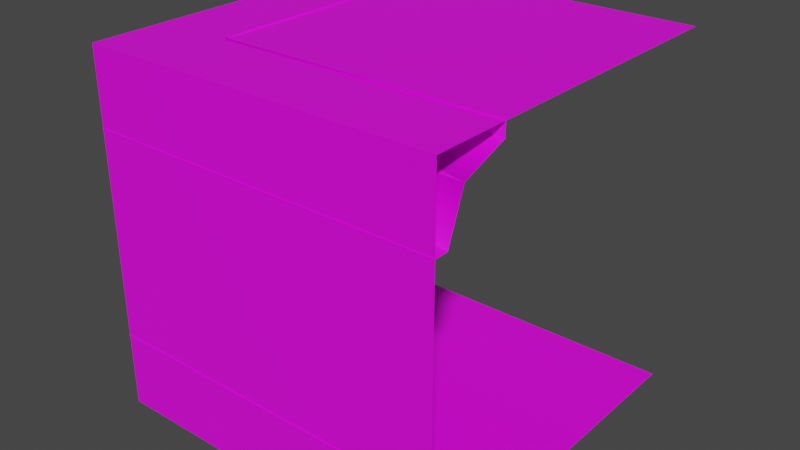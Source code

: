 # Source: corner_bot_left.blend  (saved by Blender 2.83.19; exported with 4.5.12 LTS)
import bpy
from mathutils import Matrix  # noqa: F401  (used for matrix-valued properties, if any)

bpy.ops.wm.read_factory_settings(use_empty=True)
scene = bpy.context.scene
scene.name = 'Scene'

# ---- collections
col_collection = bpy.data.collections.new('Collection'); scene.collection.children.link(col_collection)

# ---- images (referenced by path relative to the original .blend; pixels are not part of the script)
import os
ASSET_DIR = os.environ.get("B2B_ASSET_DIR", "")  # directory of the original .blend (textures are referenced by path, not embedded)
HERE = os.path.dirname(os.path.abspath(__file__))  # packed textures are extracted next to this script under _unpacked/

def load_image(name, relpath, width, height, colorspace="sRGB"):
    """Load a texture the original file referenced (path relative to the .blend, or extracted next to this script)."""
    p = next((c for c in (os.path.join(HERE, relpath), os.path.join(ASSET_DIR, relpath)) if relpath and os.path.exists(c)), "")
    if p:
        img = bpy.data.images.load(p, check_existing=True)
        img.name = name
    else:  # same state as the original file: an image datablock whose file is absent (Cycles renders it pink)
        img = bpy.data.images.new(name, width, height)
        img.source = "FILE"
        img.filepath = "//" + (relpath or name)
    img.colorspace_settings.name = colorspace
    return img
img_tiles_triangles_001_ambientocclusion_jpg = load_image('Tiles_Triangles_001_ambientOcclusion.jpg', 'Tiles_Triangles_001_ambientOcclusion.jpg', 1024, 1024, 'sRGB')

# ---- materials (node trees are filled in below, after node groups)
mat_material_001 = bpy.data.materials.new('Material.001')
mat_material_001.use_transparent_shadow = False

# ---- material node trees
mat_material_001.use_nodes = True; mat_material_001.node_tree.nodes.clear()
_N = mat_material_001.node_tree.nodes; _L = mat_material_001.node_tree.links
n0 = _N.new('ShaderNodeOutputMaterial'); n0.name = 'Material Output'; n0.location = (392, 309)
n1 = _N.new('ShaderNodeBsdfPrincipled'); n1.name = 'Principled BSDF'; n1.location = (10, 300)
n1.distribution = 'GGX'
n1.subsurface_method = 'BURLEY'
n1.inputs[3].default_value = 1.45
n1.inputs[27].default_value = (0.0, 0.0, 0.0, 1.0)
n1.inputs[28].default_value = 1.0
n2 = _N.new('ShaderNodeTexImage'); n2.name = 'Image Texture'; n2.location = (-399, 204)
n2.image = img_tiles_triangles_001_ambientocclusion_jpg
_L.new(n1.outputs[0], n0.inputs[0])
_L.new(n2.outputs[0], n1.inputs[0])
n0.is_active_output = True

# ---- world
world_world = bpy.data.worlds.new('World'); scene.world = world_world
world_world.use_nodes = True; world_world.node_tree.nodes.clear()
_N = world_world.node_tree.nodes; _L = world_world.node_tree.links
n0 = _N.new('ShaderNodeOutputWorld'); n0.name = 'World Output'; n0.location = (300, 300)
n1 = _N.new('ShaderNodeBackground'); n1.name = 'Background'; n1.location = (10, 300)
n1.inputs[0].default_value = (0.05088, 0.05088, 0.05088, 1.0)
_L.new(n1.outputs[0], n0.inputs[0])
n0.is_active_output = True
world_world.color = (0.05088, 0.05088, 0.05088)
world_world.use_sun_shadow = False
world_world.sun_shadow_jitter_overblur = 0.0

# ---- meshes
me_plane_002 = bpy.data.meshes.new('Plane.002')
me_plane_002.from_pydata([], [], [])
_uv = me_plane_002.uv_layers.new(name='UVMap')
_uv.uv.foreach_set('vector', [])
me_plane_002.use_remesh_fix_poles = True
me_plane_002.use_remesh_preserve_attributes = False
me_plane_002.use_mirror_vertex_groups = False
me_plane_002.update()
me_plane_018 = bpy.data.meshes.new('Plane.018')
me_plane_018.from_pydata([(-2.5, 5.96e-07, 2.5), (-2.5, 2.5, 2.5), (-2.384e-07, 5.96e-07, 2.5), (-2.384e-07, 2.5, 2.5), (-2.287, 1.192e-06, 2.29), (-1.968, 1.192e-06, 2.409), (-2.405, 1.192e-06, 1.972), (-1.968, 1.966, 2.409), (-2.287, 2.285, 2.29), (-2.405, 2.403, 1.972), (-2.384e-07, 2.285, 2.29), (-2.384e-07, 2.403, 1.972), (-2.384e-07, 2.503, 1.972), (-2.405, 2.503, 1.972), (-2.505, 2.503, 1.972), (-2.505, 2.403, 1.972), (-2.505, 1.192e-06, 1.972), (-2.384e-07, 1.966, 2.409), (-2.384e-07, 1.966, 2.509), (-1.968, 1.966, 2.509), (-1.968, 1.192e-06, 2.509)], [], [(2, 0, 1), (2, 1, 3), (4, 7, 5), (6, 8, 4), (4, 8, 7), (7, 8, 10), (11, 8, 9), (6, 9, 8), (11, 10, 8), (11, 9, 13), (11, 13, 12), (13, 9, 14), (14, 9, 15), (6, 15, 9), (6, 16, 15), (17, 18, 19), (7, 19, 20), (17, 19, 7), (7, 20, 5), (7, 10, 17)])
_uv = me_plane_018.uv_layers.new(name='UVMap')
_uv.uv.foreach_set('vector', [0.5, 0.0, 0.0, 0.0, 0.0, 0.5, 0.5, 0.0, 0.0, 0.5, 0.5, 0.5, 0.9078, 0.5, 0.8182, 0.8908, 0.8182, 0.5, 1.0, 0.5, 0.9078, 0.9719, 0.9078, 0.5, 0.9078, 0.5, 0.9078, 0.9719, 0.8182, 0.8908, 0.8182, 0.8906, 0.9078, 0.972, 0.9078, 0.5, 1.0, 0.5, 0.9078, 0.972, 1.0, 1.0, 1.0, 0.5, 1.0, 1.0, 0.9078, 0.9719, 1.0, 0.5, 0.9078, 0.5, 0.9078, 0.972, 1.0, 0.5, 1.0, 1.0, 1.0, 1.0, 1.0, 0.5, 1.0, 1.0, 1.0, 0.5, 1.0, 1.0, 1.0, 1.0, 1.0, 1.0, 1.0, 1.0, 1.0, 1.0, 1.0, 1.0, 1.0, 0.5, 1.0, 1.0, 1.0, 1.0, 1.0, 0.5, 1.0, 0.5, 1.0, 1.0, 0.8182, 0.5, 0.8182, 0.5, 0.8182, 0.8906, 0.8182, 0.8908, 0.8182, 0.8908, 0.8182, 0.5, 0.8182, 0.5, 0.8182, 0.8906, 0.8182, 0.8906, 0.8182, 0.8908, 0.8182, 0.5, 0.8182, 0.5, 0.8182, 0.8906, 0.9078, 0.5, 0.8182, 0.5])
me_plane_018.materials.append(mat_material_001)
me_plane_018.materials.append(None)
me_plane_018.use_remesh_fix_poles = True
me_plane_018.use_remesh_preserve_attributes = False
me_plane_018.use_mirror_vertex_groups = False
me_plane_018.update()
me_plane_018.normals_split_custom_set([tuple(v) for v in zip(*[iter([0.0, 0.0, -1.0, 0.0, 0.0, -1.0, 0.0, 0.0, -1.0, 0.0, 0.0, -1.0, 0.0, 0.0, -1.0, 0.0, 0.0, -1.0, 0.2453, -0.4259, -0.8709, 0.3437, 0.241, -0.9076, 0.338, 0.2428, -0.9093, 0.9211, 0.2436, -0.3037, 0.5198, 0.5613, -0.6439, 0.8588, -0.4006, -0.3192, 0.7134, -0.07354, -0.6969, 0.09265, 0.492, -0.8657, 0.4991, -0.1691, -0.8499, 0.1846, -0.5755, -0.7967, -0.4919, -0.09324, -0.8656, 0.04784, -0.5939, -0.8031, -0.03597, -0.8241, -0.5653, -0.2144, -0.9003, 0.3787, 0.2914, -0.4508, -0.8437, 0.8236, 0.03619, -0.566, 0.4503, -0.2913, -0.844, 0.9001, 0.2143, 0.3793, -0.2427, -0.9212, -0.304, 0.5432, -0.787, -0.2925, -0.5608, -0.5202, -0.6441, -0.03406, -0.8225, -0.5677, 0.5032, -0.5027, -0.7029, 0.0, 0.0, -1.0, -0.8225, 0.0342, -0.5677, -3.295e-08, 0.0, -1.0, -3.295e-08, 0.0, -1.0, 0.0, 0.0, -1.0, -0.0002582, 0.7112, -0.7029, 0.0, 0.0, -1.0, 0.0, 0.0, -1.0, -0.7112, 0.0, -0.7029, 0.0, 0.0, -1.0, 0.822, 0.03421, -0.5685, 0.0, 4.961e-08, -1.0, 0.5031, -0.5027, -0.7029, -0.03417, 0.822, -0.5685, 0.0, 4.961e-08, -1.0, 0.0, 4.961e-08, -1.0, -0.7707, -0.636, 0.03912, 2.423e-07, -1.0, 0.0, -0.4463, -0.8946, 0.02268, 0.3052, -0.9329, -0.1913, 0.4468, -4.28e-05, 0.8946, 1.0, 7.475e-08, 0.0, -0.0391, -0.636, -0.7707, 0.02266, -0.8946, 0.4463, 0.922, -0.2384, -0.3052, 0.3052, 0.1913, -0.9329, 1.0, 0.0, 0.0, 0.5656, 0.8247, -9.999e-08, -0.3173, -0.2884, -0.9034, 0.2769, -0.2895, -0.9162, -0.3273, -0.3292, -0.8857])] * 3)])
me_plane_022 = bpy.data.meshes.new('Plane.022')
me_plane_022.from_pydata([(-2.287, 1.311e-06, 0.2126), (-1.968, 1.311e-06, 0.09426), (-2.405, 1.311e-06, 0.5309), (-1.968, 1.966, 0.09426), (-2.287, 2.285, 0.2126), (-2.405, 2.403, 0.5309), (-4.768e-07, 2.285, 0.2126), (-4.768e-07, 2.403, 0.5309), (-4.768e-07, 2.503, 0.5309), (-2.405, 2.503, 0.5309), (-2.505, 2.503, 0.5309), (-2.505, 2.403, 0.5309), (-2.505, 1.311e-06, 0.5309), (-4.768e-07, 1.966, 0.09426), (-4.768e-07, 1.966, -0.005737), (-1.968, 1.966, -0.005736), (-1.968, 1.311e-06, -0.005737), (-2.5, 1.669e-06, -5.066e-07), (-2.5, 2.5, -5.066e-07), (-2.384e-07, 1.669e-06, -5.066e-07), (-2.384e-07, 2.5, -5.066e-07)], [], [(0, 1, 3), (2, 0, 4), (0, 3, 4), (3, 6, 4), (7, 5, 4), (2, 4, 5), (7, 4, 6), (7, 9, 5), (7, 8, 9), (9, 10, 5), (10, 11, 5), (2, 5, 11), (2, 11, 12), (13, 15, 14), (3, 16, 15), (13, 3, 15), (3, 1, 16), (3, 13, 6), (19, 18, 17), (19, 20, 18)])
_uv = me_plane_022.uv_layers.new(name='UVMap')
_uv.uv.foreach_set('vector', [0.9078, 0.5, 0.8182, 0.5, 0.8182, 0.8908, 1.0, 0.5, 0.9078, 0.5, 0.9078, 0.9719, 0.9078, 0.5, 0.8182, 0.8908, 0.9078, 0.9719, 0.8182, 0.8906, 0.9078, 0.5, 0.9078, 0.972, 1.0, 0.5, 1.0, 1.0, 0.9078, 0.972, 1.0, 0.5, 0.9078, 0.9719, 1.0, 1.0, 1.0, 0.5, 0.9078, 0.972, 0.9078, 0.5, 1.0, 0.5, 1.0, 1.0, 1.0, 1.0, 1.0, 0.5, 1.0, 0.5, 1.0, 1.0, 1.0, 1.0, 1.0, 1.0, 1.0, 1.0, 1.0, 1.0, 1.0, 1.0, 1.0, 1.0, 1.0, 0.5, 1.0, 1.0, 1.0, 1.0, 1.0, 0.5, 1.0, 1.0, 1.0, 0.5, 0.8182, 0.5, 0.8182, 0.8906, 0.8182, 0.5, 0.8182, 0.8908, 0.8182, 0.5, 0.8182, 0.8908, 0.8182, 0.5, 0.8182, 0.8906, 0.8182, 0.8906, 0.8182, 0.8908, 0.8182, 0.5, 0.8182, 0.5, 0.8182, 0.8906, 0.8182, 0.5, 0.9078, 0.5, 0.5, 0.0, 0.0, 0.5, 0.0, 0.0, 0.5, 0.0, 0.5, 0.5, 0.0, 0.5])
me_plane_022.materials.append(mat_material_001)
me_plane_022.materials.append(None)
me_plane_022.use_remesh_fix_poles = True
me_plane_022.use_remesh_preserve_attributes = False
me_plane_022.use_mirror_vertex_groups = False
me_plane_022.update()
me_plane_022.normals_split_custom_set([tuple(v) for v in zip(*[iter([0.7193, -1.009e-07, 0.6947, 0.5656, 1.156e-05, 0.8247, 0.3052, -0.2385, 0.922, 0.8227, -1.929e-05, 0.5685, 0.7192, -1.751e-08, 0.6948, 0.4927, -0.4931, 0.717, 0.7193, 7.652e-06, 0.6947, 0.3052, -0.2385, 0.922, 0.4927, -0.4931, 0.717, 0.3052, -0.2384, 0.922, -5.27e-05, -0.5977, 0.8017, 0.4927, -0.4931, 0.717, -6.571e-05, -0.8232, 0.5677, 0.5027, -0.5031, 0.7029, 0.4927, -0.4931, 0.717, 0.8227, -8.758e-06, 0.5685, 0.4927, -0.4931, 0.717, 0.5027, -0.5031, 0.7029, -7.656e-05, -0.8232, 0.5677, 0.4927, -0.4931, 0.717, 3.222e-08, -0.5977, 0.8017, -4.832e-05, -0.8232, 0.5677, 0.0, 0.0, 1.0, 0.5027, -0.5031, 0.7029, -1.185e-05, -0.8232, 0.5677, -1.166e-08, 0.0, 1.0, -1.166e-08, 0.0, 1.0, 0.0, 0.0, 1.0, 0.0, 0.0, 1.0, 0.5028, -0.5031, 0.7029, 0.0, 0.0, 1.0, 0.0, 0.0, 1.0, 0.5029, -0.5029, 0.7029, 0.8227, 4.605e-05, 0.5685, 0.5027, -0.5032, 0.7029, 0.0, 9.922e-08, 1.0, 0.8227, 6.097e-05, 0.5685, 0.0, 9.922e-08, 1.0, 0.0, 9.922e-08, 1.0, -0.0001256, -0.7071, 0.7071, 0.4468, -0.8946, -5.412e-08, -0.0003353, -1.0, 4.002e-12, 0.3052, -0.2385, 0.9219, 1.0, -7.681e-08, 0.0, 0.4468, -0.8946, -1.458e-07, -6.032e-05, -0.7071, 0.7071, 0.3051, -0.2384, 0.922, 0.4468, -0.8946, 1.302e-05, 0.3052, -0.2384, 0.922, 0.5656, 3.948e-05, 0.8247, 1.0, 1.516e-07, 0.0, 0.3052, -0.2385, 0.922, -1.961e-05, -0.7071, 0.7071, -5.475e-05, -0.5977, 0.8017, 0.0, 0.0, 1.0, 0.0, 0.0, 1.0, 0.0, 0.0, 1.0, 0.0, 0.0, 1.0, 0.0, 0.0, 1.0, 0.0, 0.0, 1.0])] * 3)])
me_plane_027 = bpy.data.meshes.new('Plane.027')
me_plane_027.from_pydata([(-2.5, 2.5, -4.47e-07), (-2.5, 2.5, 2.5), (-2.384e-07, 2.5, -4.47e-07), (-2.384e-07, 2.5, 2.5), (-2.5, 1.669e-06, -4.47e-07), (-2.5, 1.669e-06, 2.5), (-2.5, 2.5, -4.47e-07), (-2.5, 2.5, 2.5)], [], [(2, 1, 0), (2, 3, 1), (6, 5, 4), (6, 7, 5)])
_uv = me_plane_027.uv_layers.new(name='UVMap')
_uv.uv.foreach_set('vector', [1.0, 0.0, 0.5, 0.5, 0.5, 0.0, 1.0, 0.0, 1.0, 0.5, 0.5, 0.5, 1.0, 0.0, 0.5, 0.5, 0.5, 0.0, 1.0, 0.0, 1.0, 0.5, 0.5, 0.5])
me_plane_027.materials.append(mat_material_001)
me_plane_027.materials.append(None)
me_plane_027.use_remesh_fix_poles = True
me_plane_027.use_remesh_preserve_attributes = False
me_plane_027.use_mirror_vertex_groups = False
me_plane_027.update()
me_plane_027.normals_split_custom_set([tuple(v) for v in zip(*[iter([0.0, -1.0, 0.0, 0.0, -1.0, 0.0, 0.0, -1.0, 0.0, 0.0, -1.0, 0.0, 0.0, -1.0, 0.0, 0.0, -1.0, 0.0, 1.0, 0.0, 0.0, 1.0, 0.0, 0.0, 1.0, 0.0, 0.0, 1.0, 0.0, 0.0, 1.0, 0.0, 0.0, 1.0, 0.0, 0.0])] * 3)])

# ---- objects
ob_plane_002 = bpy.data.objects.new('Plane.002', me_plane_002)
ob_plane_006 = bpy.data.objects.new('Plane.006', me_plane_018)
ob_plane_009 = bpy.data.objects.new('Plane.009', me_plane_022)
ob_plane_014 = bpy.data.objects.new('Plane.014', me_plane_027)

# ---- transforms, parenting, visibility, modifiers, constraints
ob_plane_002.location = (-1.0, 0.0, 1.0)
ob_plane_002.rotation_euler = (1.571, -0.0, 1.571)
ob_plane_002.lineart.crease_threshold = 0.0
ob_plane_006.location = (1.0, 7.55e-08, -1.041e-06)
ob_plane_006.rotation_euler = (3.142, -9.425, -1.571)
ob_plane_006.scale = (0.8, 0.8, 0.8)
ob_plane_006.lineart.crease_threshold = 0.0
ob_plane_009.location = (1.0, 7.55e-08, -1.041e-06)
ob_plane_009.rotation_euler = (3.142, -9.425, -1.571)
ob_plane_009.scale = (0.8, 0.8, 0.8)
ob_plane_009.lineart.crease_threshold = 0.0
ob_plane_014.location = (1.0, 7.55e-08, -1.041e-06)
ob_plane_014.rotation_euler = (3.142, -9.425, -1.571)
ob_plane_014.scale = (0.8, 0.8, 0.8)
ob_plane_014.lineart.crease_threshold = 0.0

# ---- collection membership
col_collection.objects.link(ob_plane_002)
col_collection.objects.link(ob_plane_006)
col_collection.objects.link(ob_plane_009)
col_collection.objects.link(ob_plane_014)

# ---- scene / render settings (as saved in the file)
scene.frame_start = 1; scene.frame_end = 250; scene.frame_set(0)
scene.render.engine = 'BLENDER_EEVEE_NEXT'
scene.cycles.use_denoising = False
scene.cycles.samples = 128
scene.cycles.sampling_pattern = 'TABULATED_SOBOL'
scene.cycles.use_adaptive_sampling = False
scene.cycles.use_light_tree = False
scene.view_settings.view_transform = 'Filmic'
bpy.context.view_layer.update()

# ---- added for rendering (the .blend has no active camera and no usable light): camera, sun
cam_auto = bpy.data.cameras.new('AutoCamera')
cam_auto.lens = 50.0
cam_auto.sensor_width = 36.0
cam_auto.clip_end = 1000.0
ob_auto_camera = bpy.data.objects.new('AutoCamera', cam_auto)
scene.collection.objects.link(ob_auto_camera)
ob_auto_camera.location = (3.21348, -4.85958, 3.57295)
ob_auto_camera.rotation_euler = (1.09748, -7.21219e-08, 0.694738)
scene.camera = ob_auto_camera
light_auto_sun = bpy.data.lights.new('AutoSun', 'SUN')
light_auto_sun.energy = 3.0
light_auto_sun.angle = 0.0523599
ob_auto_sun = bpy.data.objects.new('AutoSun', light_auto_sun)
scene.collection.objects.link(ob_auto_sun)
ob_auto_sun.rotation_euler = (0.872665, 0.174533, 0.523599)
bpy.context.view_layer.update()
